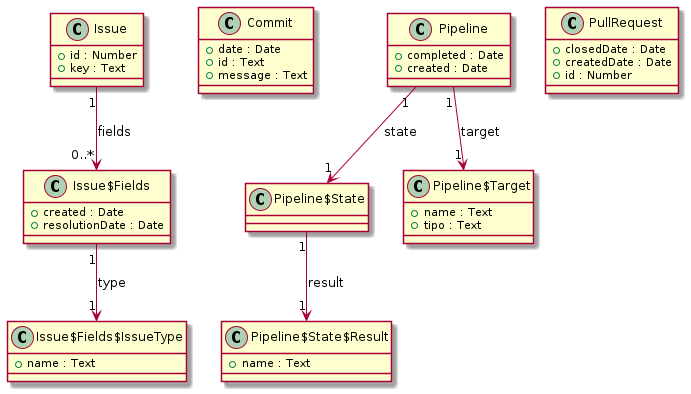

The diagram above was rendered by PlantUML. Its source (embedded in the PNG):
@startuml

class Issue {
	{field} +id : Number
	{field} +key : Text
}


class Issue$Fields {
	{field} +created : Date
	{field} +resolutionDate : Date
}


class Issue$Fields$IssueType {
	{field} +name : Text
}


class Commit {
	{field} +date : Date
	{field} +id : Text
	{field} +message : Text
}


class Pipeline {
	{field} +completed : Date
	{field} +created : Date
}


class Pipeline$State {
}


class Pipeline$State$Result {
	{field} +name : Text
}


class Pipeline$Target {
	{field} +name : Text
	{field} +tipo : Text
}


class PullRequest {
	{field} +closedDate : Date
	{field} +createdDate : Date
	{field} +id : Number
}

'Entities
Issue "1" --> "0..*" Issue$Fields : fields
Issue$Fields "1" --> "1" Issue$Fields$IssueType : type
Pipeline "1" --> "1" Pipeline$State : state
Pipeline "1" --> "1" Pipeline$Target : target
Pipeline$State "1" --> "1" Pipeline$State$Result : result

@enduml